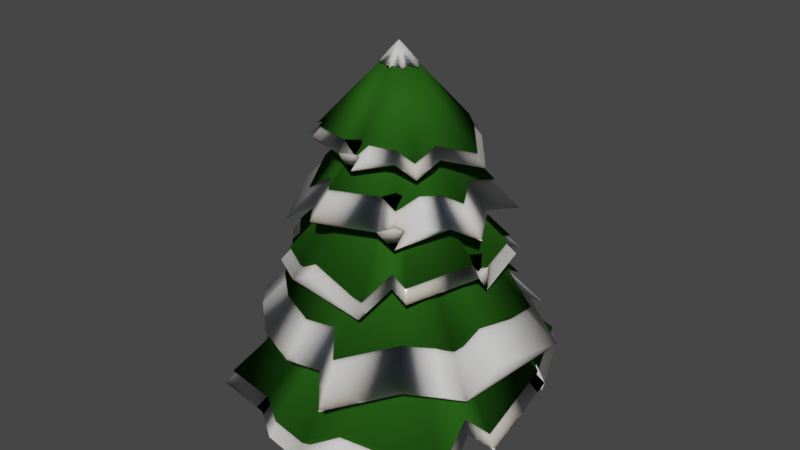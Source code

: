 # Source: gran1.blend  (saved by Blender 3.3.6; exported with 4.5.12 LTS)
import bpy
from mathutils import Matrix  # noqa: F401  (used for matrix-valued properties, if any)

bpy.ops.wm.read_factory_settings(use_empty=True)
scene = bpy.context.scene
scene.name = 'Scene'

# ---- collections
col_snow = bpy.data.collections.new('Snow'); scene.collection.children.link(col_snow)

# ---- materials (node trees are filled in below, after node groups)
mat_snow = bpy.data.materials.new('Snow')
mat_snow.displacement_method = 'DISPLACEMENT'
mat_snow.use_transparent_shadow = False
mat_gran_002 = bpy.data.materials.new('gran.002')
mat_gran_002.use_transparent_shadow = False
mat_gran_002.diffuse_color = (0.02063, 0.09851, 0.009421, 1.0)
mat_gran_002.roughness = 0.6383
mat_gran_002.specular_intensity = 0.0
mat_gran_003 = bpy.data.materials.new('gran.003')
mat_gran_003.use_transparent_shadow = False
mat_gran_003.diffuse_color = (0.02063, 0.09851, 0.009421, 1.0)
mat_gran_003.roughness = 0.6383
mat_gran_003.specular_intensity = 0.0
mat_gran_004 = bpy.data.materials.new('gran.004')
mat_gran_004.use_transparent_shadow = False
mat_gran_004.diffuse_color = (0.02063, 0.09851, 0.009421, 1.0)
mat_gran_004.roughness = 0.6383
mat_gran_004.specular_intensity = 0.0
mat_gran_005 = bpy.data.materials.new('gran.005')
mat_gran_005.use_transparent_shadow = False
mat_gran_005.diffuse_color = (0.02063, 0.09851, 0.009421, 1.0)
mat_gran_005.roughness = 0.6383
mat_gran_005.specular_intensity = 0.0
mat_gran_006 = bpy.data.materials.new('gran.006')
mat_gran_006.use_transparent_shadow = False
mat_gran_006.diffuse_color = (0.02063, 0.09851, 0.009421, 1.0)
mat_gran_006.roughness = 0.6383
mat_gran_006.specular_intensity = 0.0

# ---- material node trees
mat_snow.use_nodes = True; mat_snow.node_tree.nodes.clear()
_N = mat_snow.node_tree.nodes; _L = mat_snow.node_tree.links
n0 = _N.new('ShaderNodeOutputMaterial'); n0.name = 'Material Output'; n0.location = (100, 0)
n1 = _N.new('ShaderNodeBsdfPrincipled'); n1.name = 'Principled BSDF'; n1.location = (-200, 600)
n1.subsurface_method = 'RANDOM_WALK_SKIN'
n1.inputs[0].default_value = (0.904, 0.904, 0.904, 1.0)
n1.inputs[2].default_value = 0.1
n1.inputs[3].default_value = 1.45
n1.inputs[8].default_value = 1.0
n1.inputs[10].default_value = 1.0
n1.inputs[13].default_value = 0.224
n1.inputs[20].default_value = 0.1
n1.inputs[21].default_value = 1.2
n1.inputs[27].default_value = (0.0, 0.0, 0.0, 1.0)
n1.inputs[28].default_value = 1.0
n2 = _N.new('ShaderNodeVectorMath'); n2.name = 'Vector Math'; n2.location = (-400, 400)
n2.operation = 'MULTIPLY'
n2.inputs[1].default_value = (0.5, 0.5, 0.5)
n3 = _N.new('ShaderNodeCombineXYZ'); n3.name = 'Combine XYZ'; n3.location = (-600, 400)
n3.inputs[0].default_value = 0.36
n3.inputs[1].default_value = 0.46
n3.inputs[2].default_value = 0.6
n4 = _N.new('ShaderNodeDisplacement'); n4.name = 'Displacement'; n4.location = (-200, -100)
n4.inputs[1].default_value = 0.1
n4.inputs[2].default_value = 0.3
n5 = _N.new('ShaderNodeMath'); n5.name = 'Math'; n5.location = (-400, -100)
n5.operation = 'MULTIPLY'
n5.inputs[1].default_value = 0.1
n6 = _N.new('ShaderNodeMath'); n6.name = 'Math.001'; n6.location = (-600, -100)
n7 = _N.new('ShaderNodeMath'); n7.name = 'Math.002'; n7.location = (-800, -100)
n8 = _N.new('ShaderNodeMath'); n8.name = 'Math.003'; n8.location = (-1000, -100)
n8.operation = 'MULTIPLY'
n8.inputs[1].default_value = 0.6
n9 = _N.new('ShaderNodeMath'); n9.name = 'Math.004'; n9.location = (-1000, -300)
n9.operation = 'MULTIPLY'
n9.inputs[1].default_value = 0.4
n10 = _N.new('ShaderNodeMapRange'); n10.name = 'Map Range'; n10.location = (-400, 200)
n10.inputs[1].default_value = 0.525
n10.inputs[2].default_value = 0.58
n11 = _N.new('ShaderNodeMapRange'); n11.name = 'Map Range.001'; n11.location = (-1200, -300)
n11.inputs[1].default_value = 0.069
n11.inputs[2].default_value = 0.757
n12 = _N.new('ShaderNodeMapRange'); n12.name = 'Map Range.002'; n12.location = (-800, -300)
n12.inputs[1].default_value = 0.069
n12.inputs[2].default_value = 0.757
n13 = _N.new('ShaderNodeTexVoronoi'); n13.name = 'Voronoi Texture'; n13.location = (-1500, 200)
n13.feature = 'N_SPHERE_RADIUS'
n13.inputs[2].default_value = 30.0
n14 = _N.new('ShaderNodeTexNoise'); n14.name = 'Noise Texture'; n14.location = (-1500, 0)
n14.inputs[2].default_value = 12.0
n15 = _N.new('ShaderNodeTexNoise'); n15.name = 'Noise Texture.001'; n15.location = (-1500, -250)
n15.inputs[2].default_value = 2.0
n15.inputs[3].default_value = 4.0
n16 = _N.new('ShaderNodeTexNoise'); n16.name = 'Noise Texture.002'; n16.location = (-1500, -500)
n16.inputs[2].default_value = 1.0
n16.inputs[3].default_value = 4.0
n17 = _N.new('ShaderNodeMapping'); n17.name = 'Mapping'; n17.location = (-1700, 0)
n17.inputs[3].default_value = (12.0, 12.0, 12.0)
n18 = _N.new('ShaderNodeTexCoord'); n18.name = 'Texture Coordinate'; n18.location = (-1900, 0)
_L.new(n1.outputs[0], n0.inputs[0])
_L.new(n2.outputs[0], n1.inputs[9])
_L.new(n3.outputs[0], n2.inputs[0])
_L.new(n4.outputs[0], n0.inputs[2])
_L.new(n5.outputs[0], n4.inputs[0])
_L.new(n6.outputs[0], n5.inputs[0])
_L.new(n7.outputs[0], n6.inputs[0])
_L.new(n8.outputs[0], n7.inputs[0])
_L.new(n9.outputs[0], n7.inputs[1])
_L.new(n10.outputs[0], n1.inputs[19])
_L.new(n11.outputs[0], n9.inputs[0])
_L.new(n12.outputs[0], n6.inputs[1])
_L.new(n13.outputs[4], n10.inputs[0])
_L.new(n14.outputs[0], n8.inputs[0])
_L.new(n15.outputs[0], n11.inputs[0])
_L.new(n16.outputs[0], n12.inputs[0])
_L.new(n17.outputs[0], n13.inputs[0])
_L.new(n17.outputs[0], n14.inputs[0])
_L.new(n17.outputs[0], n15.inputs[0])
_L.new(n17.outputs[0], n16.inputs[0])
_L.new(n18.outputs[3], n17.inputs[0])
n0.is_active_output = True

# ---- world
world_world = bpy.data.worlds.new('World'); scene.world = world_world
world_world.use_nodes = True; world_world.node_tree.nodes.clear()
_N = world_world.node_tree.nodes; _L = world_world.node_tree.links
n0 = _N.new('ShaderNodeOutputWorld'); n0.name = 'World Output'; n0.location = (300, 300)
n1 = _N.new('ShaderNodeBackground'); n1.name = 'Background'; n1.location = (10, 300)
n1.inputs[0].default_value = (0.05088, 0.05088, 0.05088, 1.0)
_L.new(n1.outputs[0], n0.inputs[0])
n0.is_active_output = True
world_world.color = (0.05088, 0.05088, 0.05088)
world_world.use_sun_shadow = False
world_world.sun_shadow_jitter_overblur = 0.0

# ---- meshes
me_cone_001 = bpy.data.meshes.new('Cone.001')
me_cone_001.from_pydata([(0.0, 1.0, -1.0), (0.2324, 1.153, -1.128), (0.3827, 0.9239, -1.0), (0.6845, 1.062, -1.193), (0.7634, 0.8666, -0.8852), (0.8341, 0.5521, -1.165), (0.9345, 0.4144, -0.9514), (1.027, 0.3154, -1.067), (1.128, -0.2015, -1.117), (1.049, -0.3298, -1.043), (0.8971, -0.3911, -0.9394), (0.9839, -0.7373, -1.181), (0.7289, -0.8161, -1.109), (0.5556, -0.8315, -1.0), (0.4773, -1.12, -1.229), (0.1951, -0.9808, -1.0), (0.02895, -1.056, -1.171), (-0.161, -1.112, -1.049), (-0.4004, -0.9438, -1.062), (-0.79, -0.8722, -1.138), (-0.9416, -0.7478, -1.138), (-0.8315, -0.5556, -1.0), (-1.313, -0.4762, -1.308), (-0.9808, -0.1951, -1.0), (-1.132, 0.04731, -1.107), (-0.9808, 0.1951, -1.0), (-1.056, 0.43, -1.107), (-0.8315, 0.5556, -1.0), (-0.7795, 0.7995, -1.108), (-0.7214, 0.9877, -1.176), (-0.4551, 1.016, -1.108), (-0.1951, 0.9808, -1.0), (0.0, 0.0, 0.1174)], [], [(0, 32, 1), (1, 32, 2), (2, 32, 3), (3, 32, 4), (4, 32, 5), (5, 32, 6), (6, 32, 7), (7, 32, 8), (8, 32, 9), (9, 32, 10), (10, 32, 11), (11, 32, 12), (12, 32, 13), (13, 32, 14), (14, 32, 15), (15, 32, 16), (16, 32, 17), (17, 32, 18), (18, 32, 19), (19, 32, 20), (20, 32, 21), (21, 32, 22), (22, 32, 23), (23, 32, 24), (24, 32, 25), (25, 32, 26), (26, 32, 27), (27, 32, 28), (28, 32, 29), (29, 32, 30), (0, 1, 2, 3, 4, 5, 6, 7, 8, 9, 10, 11, 12, 13, 14, 15, 16, 17, 18, 19, 20, 21, 22, 23, 24, 25, 26, 27, 28, 29, 30, 31), (30, 32, 31), (31, 32, 0)])
me_cone_001.polygons.foreach_set('use_smooth', [True] * 33)
_uv = me_cone_001.uv_layers.new(name='UVMap')
_uv.uv.foreach_set('vector', [0.25, 0.49, 0.25, 0.25, 0.2968, 0.4854, 0.2968, 0.4854, 0.25, 0.25, 0.3418, 0.4717, 0.3418, 0.4717, 0.25, 0.25, 0.3833, 0.4496, 0.3833, 0.4496, 0.25, 0.25, 0.4197, 0.4197, 0.4197, 0.4197, 0.25, 0.25, 0.4496, 0.3833, 0.4496, 0.3833, 0.25, 0.25, 0.4717, 0.3418, 0.4717, 0.3418, 0.25, 0.25, 0.4854, 0.2968, 0.4854, 0.2968, 0.25, 0.25, 0.49, 0.25, 0.49, 0.25, 0.25, 0.25, 0.4854, 0.2032, 0.4854, 0.2032, 0.25, 0.25, 0.4717, 0.1582, 0.4717, 0.1582, 0.25, 0.25, 0.4496, 0.1167, 0.4496, 0.1167, 0.25, 0.25, 0.4197, 0.08029, 0.4197, 0.08029, 0.25, 0.25, 0.3833, 0.05045, 0.3833, 0.05045, 0.25, 0.25, 0.3418, 0.02827, 0.3418, 0.02827, 0.25, 0.25, 0.2968, 0.01461, 0.2968, 0.01461, 0.25, 0.25, 0.25, 0.01, 0.25, 0.01, 0.25, 0.25, 0.2032, 0.01461, 0.2032, 0.01461, 0.25, 0.25, 0.1582, 0.02827, 0.1582, 0.02827, 0.25, 0.25, 0.1167, 0.05045, 0.1167, 0.05045, 0.25, 0.25, 0.08029, 0.08029, 0.08029, 0.08029, 0.25, 0.25, 0.05045, 0.1167, 0.05045, 0.1167, 0.25, 0.25, 0.02827, 0.1582, 0.02827, 0.1582, 0.25, 0.25, 0.01461, 0.2032, 0.01461, 0.2032, 0.25, 0.25, 0.01, 0.25, 0.01, 0.25, 0.25, 0.25, 0.01461, 0.2968, 0.01461, 0.2968, 0.25, 0.25, 0.02827, 0.3418, 0.02827, 0.3418, 0.25, 0.25, 0.05045, 0.3833, 0.05045, 0.3833, 0.25, 0.25, 0.08029, 0.4197, 0.08029, 0.4197, 0.25, 0.25, 0.1167, 0.4496, 0.1167, 0.4496, 0.25, 0.25, 0.1582, 0.4717, 0.75, 0.49, 0.7968, 0.4854, 0.8418, 0.4717, 0.8833, 0.4496, 0.9197, 0.4197, 0.9496, 0.3833, 0.9717, 0.3418, 0.9854, 0.2968, 0.99, 0.25, 0.9854, 0.2032, 0.9717, 0.1582, 0.9496, 0.1167, 0.9197, 0.08029, 0.8833, 0.05045, 0.8418, 0.02827, 0.7968, 0.01461, 0.75, 0.01, 0.7032, 0.01461, 0.6582, 0.02827, 0.6167, 0.05045, 0.5803, 0.08029, 0.5504, 0.1167, 0.5283, 0.1582, 0.5146, 0.2032, 0.51, 0.25, 0.5146, 0.2968, 0.5283, 0.3418, 0.5504, 0.3833, 0.5803, 0.4197, 0.6167, 0.4496, 0.6582, 0.4717, 0.7032, 0.4854, 0.1582, 0.4717, 0.25, 0.25, 0.2032, 0.4854, 0.2032, 0.4854, 0.25, 0.25, 0.25, 0.49])
me_cone_001.materials.append(mat_snow)
me_cone_001.update()
me_cone_002 = bpy.data.meshes.new('Cone.002')
me_cone_002.from_pydata([(0.0, 1.0, -1.0), (0.2324, 1.153, -1.128), (0.3827, 0.9239, -1.0), (0.6845, 1.062, -1.193), (0.7634, 0.8666, -0.8852), (0.8341, 0.5521, -1.165), (0.9345, 0.4144, -0.9514), (1.027, 0.3154, -1.067), (1.128, -0.2015, -1.117), (1.049, -0.3298, -1.043), (0.8971, -0.3911, -0.9394), (0.9839, -0.7373, -1.181), (0.7289, -0.8161, -1.109), (0.5556, -0.8315, -1.0), (0.4773, -1.12, -1.229), (0.1951, -0.9808, -1.0), (0.02895, -1.056, -1.171), (-0.161, -1.112, -1.049), (-0.4004, -0.9438, -1.062), (-0.79, -0.8722, -1.138), (-0.9416, -0.7478, -1.138), (-0.8315, -0.5556, -1.0), (-1.313, -0.4762, -1.308), (-0.9808, -0.1951, -1.0), (-1.132, 0.04731, -1.107), (-0.9808, 0.1951, -1.0), (-1.056, 0.43, -1.107), (-0.8315, 0.5556, -1.0), (-0.7795, 0.7995, -1.108), (-0.7214, 0.9877, -1.176), (-0.4551, 1.016, -1.108), (-0.1951, 0.9808, -1.0), (0.0, 0.0, 0.1174)], [], [(0, 32, 1), (1, 32, 2), (2, 32, 3), (3, 32, 4), (4, 32, 5), (5, 32, 6), (6, 32, 7), (7, 32, 8), (8, 32, 9), (9, 32, 10), (10, 32, 11), (11, 32, 12), (12, 32, 13), (13, 32, 14), (14, 32, 15), (15, 32, 16), (16, 32, 17), (17, 32, 18), (18, 32, 19), (19, 32, 20), (20, 32, 21), (21, 32, 22), (22, 32, 23), (23, 32, 24), (24, 32, 25), (25, 32, 26), (26, 32, 27), (27, 32, 28), (28, 32, 29), (29, 32, 30), (0, 1, 2, 3, 4, 5, 6, 7, 8, 9, 10, 11, 12, 13, 14, 15, 16, 17, 18, 19, 20, 21, 22, 23, 24, 25, 26, 27, 28, 29, 30, 31), (30, 32, 31), (31, 32, 0)])
me_cone_002.polygons.foreach_set('use_smooth', [True] * 33)
_uv = me_cone_002.uv_layers.new(name='UVMap')
_uv.uv.foreach_set('vector', [0.25, 0.49, 0.25, 0.25, 0.2968, 0.4854, 0.2968, 0.4854, 0.25, 0.25, 0.3418, 0.4717, 0.3418, 0.4717, 0.25, 0.25, 0.3833, 0.4496, 0.3833, 0.4496, 0.25, 0.25, 0.4197, 0.4197, 0.4197, 0.4197, 0.25, 0.25, 0.4496, 0.3833, 0.4496, 0.3833, 0.25, 0.25, 0.4717, 0.3418, 0.4717, 0.3418, 0.25, 0.25, 0.4854, 0.2968, 0.4854, 0.2968, 0.25, 0.25, 0.49, 0.25, 0.49, 0.25, 0.25, 0.25, 0.4854, 0.2032, 0.4854, 0.2032, 0.25, 0.25, 0.4717, 0.1582, 0.4717, 0.1582, 0.25, 0.25, 0.4496, 0.1167, 0.4496, 0.1167, 0.25, 0.25, 0.4197, 0.08029, 0.4197, 0.08029, 0.25, 0.25, 0.3833, 0.05045, 0.3833, 0.05045, 0.25, 0.25, 0.3418, 0.02827, 0.3418, 0.02827, 0.25, 0.25, 0.2968, 0.01461, 0.2968, 0.01461, 0.25, 0.25, 0.25, 0.01, 0.25, 0.01, 0.25, 0.25, 0.2032, 0.01461, 0.2032, 0.01461, 0.25, 0.25, 0.1582, 0.02827, 0.1582, 0.02827, 0.25, 0.25, 0.1167, 0.05045, 0.1167, 0.05045, 0.25, 0.25, 0.08029, 0.08029, 0.08029, 0.08029, 0.25, 0.25, 0.05045, 0.1167, 0.05045, 0.1167, 0.25, 0.25, 0.02827, 0.1582, 0.02827, 0.1582, 0.25, 0.25, 0.01461, 0.2032, 0.01461, 0.2032, 0.25, 0.25, 0.01, 0.25, 0.01, 0.25, 0.25, 0.25, 0.01461, 0.2968, 0.01461, 0.2968, 0.25, 0.25, 0.02827, 0.3418, 0.02827, 0.3418, 0.25, 0.25, 0.05045, 0.3833, 0.05045, 0.3833, 0.25, 0.25, 0.08029, 0.4197, 0.08029, 0.4197, 0.25, 0.25, 0.1167, 0.4496, 0.1167, 0.4496, 0.25, 0.25, 0.1582, 0.4717, 0.75, 0.49, 0.7968, 0.4854, 0.8418, 0.4717, 0.8833, 0.4496, 0.9197, 0.4197, 0.9496, 0.3833, 0.9717, 0.3418, 0.9854, 0.2968, 0.99, 0.25, 0.9854, 0.2032, 0.9717, 0.1582, 0.9496, 0.1167, 0.9197, 0.08029, 0.8833, 0.05045, 0.8418, 0.02827, 0.7968, 0.01461, 0.75, 0.01, 0.7032, 0.01461, 0.6582, 0.02827, 0.6167, 0.05045, 0.5803, 0.08029, 0.5504, 0.1167, 0.5283, 0.1582, 0.5146, 0.2032, 0.51, 0.25, 0.5146, 0.2968, 0.5283, 0.3418, 0.5504, 0.3833, 0.5803, 0.4197, 0.6167, 0.4496, 0.6582, 0.4717, 0.7032, 0.4854, 0.1582, 0.4717, 0.25, 0.25, 0.2032, 0.4854, 0.2032, 0.4854, 0.25, 0.25, 0.25, 0.49])
me_cone_002.materials.append(mat_snow)
me_cone_002.update()
me_cone_003 = bpy.data.meshes.new('Cone.003')
me_cone_003.from_pydata([(0.0, 1.0, -1.0), (0.2324, 1.153, -1.128), (0.3827, 0.9239, -1.0), (0.6845, 1.062, -1.193), (0.7634, 0.8666, -0.8852), (0.8341, 0.5521, -1.165), (0.9345, 0.4144, -0.9514), (1.027, 0.3154, -1.067), (1.128, -0.2015, -1.117), (1.049, -0.3298, -1.043), (0.8971, -0.3911, -0.9394), (0.9839, -0.7373, -1.181), (0.7289, -0.8161, -1.109), (0.5556, -0.8315, -1.0), (0.4773, -1.12, -1.229), (0.1951, -0.9808, -1.0), (0.02895, -1.056, -1.171), (-0.161, -1.112, -1.049), (-0.4004, -0.9438, -1.062), (-0.79, -0.8722, -1.138), (-0.9416, -0.7478, -1.138), (-0.8315, -0.5556, -1.0), (-1.313, -0.4762, -1.308), (-0.9808, -0.1951, -1.0), (-1.132, 0.04731, -1.107), (-0.9808, 0.1951, -1.0), (-1.056, 0.43, -1.107), (-0.8315, 0.5556, -1.0), (-0.7795, 0.7995, -1.108), (-0.7214, 0.9877, -1.176), (-0.4551, 1.016, -1.108), (-0.1951, 0.9808, -1.0), (0.0, 0.0, 0.1174)], [], [(0, 32, 1), (1, 32, 2), (2, 32, 3), (3, 32, 4), (4, 32, 5), (5, 32, 6), (6, 32, 7), (7, 32, 8), (8, 32, 9), (9, 32, 10), (10, 32, 11), (11, 32, 12), (12, 32, 13), (13, 32, 14), (14, 32, 15), (15, 32, 16), (16, 32, 17), (17, 32, 18), (18, 32, 19), (19, 32, 20), (20, 32, 21), (21, 32, 22), (22, 32, 23), (23, 32, 24), (24, 32, 25), (25, 32, 26), (26, 32, 27), (27, 32, 28), (28, 32, 29), (29, 32, 30), (0, 1, 2, 3, 4, 5, 6, 7, 8, 9, 10, 11, 12, 13, 14, 15, 16, 17, 18, 19, 20, 21, 22, 23, 24, 25, 26, 27, 28, 29, 30, 31), (30, 32, 31), (31, 32, 0)])
me_cone_003.polygons.foreach_set('use_smooth', [True] * 33)
_uv = me_cone_003.uv_layers.new(name='UVMap')
_uv.uv.foreach_set('vector', [0.25, 0.49, 0.25, 0.25, 0.2968, 0.4854, 0.2968, 0.4854, 0.25, 0.25, 0.3418, 0.4717, 0.3418, 0.4717, 0.25, 0.25, 0.3833, 0.4496, 0.3833, 0.4496, 0.25, 0.25, 0.4197, 0.4197, 0.4197, 0.4197, 0.25, 0.25, 0.4496, 0.3833, 0.4496, 0.3833, 0.25, 0.25, 0.4717, 0.3418, 0.4717, 0.3418, 0.25, 0.25, 0.4854, 0.2968, 0.4854, 0.2968, 0.25, 0.25, 0.49, 0.25, 0.49, 0.25, 0.25, 0.25, 0.4854, 0.2032, 0.4854, 0.2032, 0.25, 0.25, 0.4717, 0.1582, 0.4717, 0.1582, 0.25, 0.25, 0.4496, 0.1167, 0.4496, 0.1167, 0.25, 0.25, 0.4197, 0.08029, 0.4197, 0.08029, 0.25, 0.25, 0.3833, 0.05045, 0.3833, 0.05045, 0.25, 0.25, 0.3418, 0.02827, 0.3418, 0.02827, 0.25, 0.25, 0.2968, 0.01461, 0.2968, 0.01461, 0.25, 0.25, 0.25, 0.01, 0.25, 0.01, 0.25, 0.25, 0.2032, 0.01461, 0.2032, 0.01461, 0.25, 0.25, 0.1582, 0.02827, 0.1582, 0.02827, 0.25, 0.25, 0.1167, 0.05045, 0.1167, 0.05045, 0.25, 0.25, 0.08029, 0.08029, 0.08029, 0.08029, 0.25, 0.25, 0.05045, 0.1167, 0.05045, 0.1167, 0.25, 0.25, 0.02827, 0.1582, 0.02827, 0.1582, 0.25, 0.25, 0.01461, 0.2032, 0.01461, 0.2032, 0.25, 0.25, 0.01, 0.25, 0.01, 0.25, 0.25, 0.25, 0.01461, 0.2968, 0.01461, 0.2968, 0.25, 0.25, 0.02827, 0.3418, 0.02827, 0.3418, 0.25, 0.25, 0.05045, 0.3833, 0.05045, 0.3833, 0.25, 0.25, 0.08029, 0.4197, 0.08029, 0.4197, 0.25, 0.25, 0.1167, 0.4496, 0.1167, 0.4496, 0.25, 0.25, 0.1582, 0.4717, 0.75, 0.49, 0.7968, 0.4854, 0.8418, 0.4717, 0.8833, 0.4496, 0.9197, 0.4197, 0.9496, 0.3833, 0.9717, 0.3418, 0.9854, 0.2968, 0.99, 0.25, 0.9854, 0.2032, 0.9717, 0.1582, 0.9496, 0.1167, 0.9197, 0.08029, 0.8833, 0.05045, 0.8418, 0.02827, 0.7968, 0.01461, 0.75, 0.01, 0.7032, 0.01461, 0.6582, 0.02827, 0.6167, 0.05045, 0.5803, 0.08029, 0.5504, 0.1167, 0.5283, 0.1582, 0.5146, 0.2032, 0.51, 0.25, 0.5146, 0.2968, 0.5283, 0.3418, 0.5504, 0.3833, 0.5803, 0.4197, 0.6167, 0.4496, 0.6582, 0.4717, 0.7032, 0.4854, 0.1582, 0.4717, 0.25, 0.25, 0.2032, 0.4854, 0.2032, 0.4854, 0.25, 0.25, 0.25, 0.49])
me_cone_003.materials.append(mat_snow)
me_cone_003.update()
me_cone_004 = bpy.data.meshes.new('Cone.004')
me_cone_004.from_pydata([(0.0, 1.0, -1.0), (0.2324, 1.153, -1.128), (0.3827, 0.9239, -1.0), (0.6845, 1.062, -1.193), (0.7634, 0.8666, -0.8852), (0.8341, 0.5521, -1.165), (0.9345, 0.4144, -0.9514), (1.027, 0.3154, -1.067), (1.128, -0.2015, -1.117), (1.049, -0.3298, -1.043), (0.8971, -0.3911, -0.9394), (0.9839, -0.7373, -1.181), (0.7289, -0.8161, -1.109), (0.5556, -0.8315, -1.0), (0.4773, -1.12, -1.229), (0.1951, -0.9808, -1.0), (0.02895, -1.056, -1.171), (-0.161, -1.112, -1.049), (-0.4004, -0.9438, -1.062), (-0.79, -0.8722, -1.138), (-0.9416, -0.7478, -1.138), (-0.8315, -0.5556, -1.0), (-1.313, -0.4762, -1.308), (-0.9808, -0.1951, -1.0), (-1.132, 0.04731, -1.107), (-0.9808, 0.1951, -1.0), (-1.056, 0.43, -1.107), (-0.8315, 0.5556, -1.0), (-0.7795, 0.7995, -1.108), (-0.7214, 0.9877, -1.176), (-0.4551, 1.016, -1.108), (-0.1951, 0.9808, -1.0), (0.0, 0.0, 0.1174)], [], [(0, 32, 1), (1, 32, 2), (2, 32, 3), (3, 32, 4), (4, 32, 5), (5, 32, 6), (6, 32, 7), (7, 32, 8), (8, 32, 9), (9, 32, 10), (10, 32, 11), (11, 32, 12), (12, 32, 13), (13, 32, 14), (14, 32, 15), (15, 32, 16), (16, 32, 17), (17, 32, 18), (18, 32, 19), (19, 32, 20), (20, 32, 21), (21, 32, 22), (22, 32, 23), (23, 32, 24), (24, 32, 25), (25, 32, 26), (26, 32, 27), (27, 32, 28), (28, 32, 29), (29, 32, 30), (0, 1, 2, 3, 4, 5, 6, 7, 8, 9, 10, 11, 12, 13, 14, 15, 16, 17, 18, 19, 20, 21, 22, 23, 24, 25, 26, 27, 28, 29, 30, 31), (30, 32, 31), (31, 32, 0)])
me_cone_004.polygons.foreach_set('use_smooth', [True] * 33)
_uv = me_cone_004.uv_layers.new(name='UVMap')
_uv.uv.foreach_set('vector', [0.25, 0.49, 0.25, 0.25, 0.2968, 0.4854, 0.2968, 0.4854, 0.25, 0.25, 0.3418, 0.4717, 0.3418, 0.4717, 0.25, 0.25, 0.3833, 0.4496, 0.3833, 0.4496, 0.25, 0.25, 0.4197, 0.4197, 0.4197, 0.4197, 0.25, 0.25, 0.4496, 0.3833, 0.4496, 0.3833, 0.25, 0.25, 0.4717, 0.3418, 0.4717, 0.3418, 0.25, 0.25, 0.4854, 0.2968, 0.4854, 0.2968, 0.25, 0.25, 0.49, 0.25, 0.49, 0.25, 0.25, 0.25, 0.4854, 0.2032, 0.4854, 0.2032, 0.25, 0.25, 0.4717, 0.1582, 0.4717, 0.1582, 0.25, 0.25, 0.4496, 0.1167, 0.4496, 0.1167, 0.25, 0.25, 0.4197, 0.08029, 0.4197, 0.08029, 0.25, 0.25, 0.3833, 0.05045, 0.3833, 0.05045, 0.25, 0.25, 0.3418, 0.02827, 0.3418, 0.02827, 0.25, 0.25, 0.2968, 0.01461, 0.2968, 0.01461, 0.25, 0.25, 0.25, 0.01, 0.25, 0.01, 0.25, 0.25, 0.2032, 0.01461, 0.2032, 0.01461, 0.25, 0.25, 0.1582, 0.02827, 0.1582, 0.02827, 0.25, 0.25, 0.1167, 0.05045, 0.1167, 0.05045, 0.25, 0.25, 0.08029, 0.08029, 0.08029, 0.08029, 0.25, 0.25, 0.05045, 0.1167, 0.05045, 0.1167, 0.25, 0.25, 0.02827, 0.1582, 0.02827, 0.1582, 0.25, 0.25, 0.01461, 0.2032, 0.01461, 0.2032, 0.25, 0.25, 0.01, 0.25, 0.01, 0.25, 0.25, 0.25, 0.01461, 0.2968, 0.01461, 0.2968, 0.25, 0.25, 0.02827, 0.3418, 0.02827, 0.3418, 0.25, 0.25, 0.05045, 0.3833, 0.05045, 0.3833, 0.25, 0.25, 0.08029, 0.4197, 0.08029, 0.4197, 0.25, 0.25, 0.1167, 0.4496, 0.1167, 0.4496, 0.25, 0.25, 0.1582, 0.4717, 0.75, 0.49, 0.7968, 0.4854, 0.8418, 0.4717, 0.8833, 0.4496, 0.9197, 0.4197, 0.9496, 0.3833, 0.9717, 0.3418, 0.9854, 0.2968, 0.99, 0.25, 0.9854, 0.2032, 0.9717, 0.1582, 0.9496, 0.1167, 0.9197, 0.08029, 0.8833, 0.05045, 0.8418, 0.02827, 0.7968, 0.01461, 0.75, 0.01, 0.7032, 0.01461, 0.6582, 0.02827, 0.6167, 0.05045, 0.5803, 0.08029, 0.5504, 0.1167, 0.5283, 0.1582, 0.5146, 0.2032, 0.51, 0.25, 0.5146, 0.2968, 0.5283, 0.3418, 0.5504, 0.3833, 0.5803, 0.4197, 0.6167, 0.4496, 0.6582, 0.4717, 0.7032, 0.4854, 0.1582, 0.4717, 0.25, 0.25, 0.2032, 0.4854, 0.2032, 0.4854, 0.25, 0.25, 0.25, 0.49])
me_cone_004.materials.append(mat_snow)
me_cone_004.update()
me_cone_005 = bpy.data.meshes.new('Cone.005')
me_cone_005.from_pydata([(0.0, 1.0, -1.0), (0.2324, 1.153, -1.128), (0.3827, 0.9239, -1.0), (0.6845, 1.062, -1.193), (0.7634, 0.8666, -0.8852), (0.8341, 0.5521, -1.165), (0.9345, 0.4144, -0.9514), (1.027, 0.3154, -1.067), (1.128, -0.2015, -1.117), (1.049, -0.3298, -1.043), (0.8971, -0.3911, -0.9394), (0.9839, -0.7373, -1.181), (0.7289, -0.8161, -1.109), (0.5556, -0.8315, -1.0), (0.4773, -1.12, -1.229), (0.1951, -0.9808, -1.0), (0.02895, -1.056, -1.171), (-0.161, -1.112, -1.049), (-0.4004, -0.9438, -1.062), (-0.79, -0.8722, -1.138), (-0.9416, -0.7478, -1.138), (-0.8315, -0.5556, -1.0), (-1.313, -0.4762, -1.308), (-0.9808, -0.1951, -1.0), (-1.132, 0.04731, -1.107), (-0.9808, 0.1951, -1.0), (-1.056, 0.43, -1.107), (-0.8315, 0.5556, -1.0), (-0.7795, 0.7995, -1.108), (-0.7214, 0.9877, -1.176), (-0.4551, 1.016, -1.108), (-0.1951, 0.9808, -1.0), (0.0, 0.0, 0.1174)], [], [(0, 32, 1), (1, 32, 2), (2, 32, 3), (3, 32, 4), (4, 32, 5), (5, 32, 6), (6, 32, 7), (7, 32, 8), (8, 32, 9), (9, 32, 10), (10, 32, 11), (11, 32, 12), (12, 32, 13), (13, 32, 14), (14, 32, 15), (15, 32, 16), (16, 32, 17), (17, 32, 18), (18, 32, 19), (19, 32, 20), (20, 32, 21), (21, 32, 22), (22, 32, 23), (23, 32, 24), (24, 32, 25), (25, 32, 26), (26, 32, 27), (27, 32, 28), (28, 32, 29), (29, 32, 30), (0, 1, 2, 3, 4, 5, 6, 7, 8, 9, 10, 11, 12, 13, 14, 15, 16, 17, 18, 19, 20, 21, 22, 23, 24, 25, 26, 27, 28, 29, 30, 31), (30, 32, 31), (31, 32, 0)])
me_cone_005.polygons.foreach_set('use_smooth', [True] * 33)
_uv = me_cone_005.uv_layers.new(name='UVMap')
_uv.uv.foreach_set('vector', [0.25, 0.49, 0.25, 0.25, 0.2968, 0.4854, 0.2968, 0.4854, 0.25, 0.25, 0.3418, 0.4717, 0.3418, 0.4717, 0.25, 0.25, 0.3833, 0.4496, 0.3833, 0.4496, 0.25, 0.25, 0.4197, 0.4197, 0.4197, 0.4197, 0.25, 0.25, 0.4496, 0.3833, 0.4496, 0.3833, 0.25, 0.25, 0.4717, 0.3418, 0.4717, 0.3418, 0.25, 0.25, 0.4854, 0.2968, 0.4854, 0.2968, 0.25, 0.25, 0.49, 0.25, 0.49, 0.25, 0.25, 0.25, 0.4854, 0.2032, 0.4854, 0.2032, 0.25, 0.25, 0.4717, 0.1582, 0.4717, 0.1582, 0.25, 0.25, 0.4496, 0.1167, 0.4496, 0.1167, 0.25, 0.25, 0.4197, 0.08029, 0.4197, 0.08029, 0.25, 0.25, 0.3833, 0.05045, 0.3833, 0.05045, 0.25, 0.25, 0.3418, 0.02827, 0.3418, 0.02827, 0.25, 0.25, 0.2968, 0.01461, 0.2968, 0.01461, 0.25, 0.25, 0.25, 0.01, 0.25, 0.01, 0.25, 0.25, 0.2032, 0.01461, 0.2032, 0.01461, 0.25, 0.25, 0.1582, 0.02827, 0.1582, 0.02827, 0.25, 0.25, 0.1167, 0.05045, 0.1167, 0.05045, 0.25, 0.25, 0.08029, 0.08029, 0.08029, 0.08029, 0.25, 0.25, 0.05045, 0.1167, 0.05045, 0.1167, 0.25, 0.25, 0.02827, 0.1582, 0.02827, 0.1582, 0.25, 0.25, 0.01461, 0.2032, 0.01461, 0.2032, 0.25, 0.25, 0.01, 0.25, 0.01, 0.25, 0.25, 0.25, 0.01461, 0.2968, 0.01461, 0.2968, 0.25, 0.25, 0.02827, 0.3418, 0.02827, 0.3418, 0.25, 0.25, 0.05045, 0.3833, 0.05045, 0.3833, 0.25, 0.25, 0.08029, 0.4197, 0.08029, 0.4197, 0.25, 0.25, 0.1167, 0.4496, 0.1167, 0.4496, 0.25, 0.25, 0.1582, 0.4717, 0.75, 0.49, 0.7968, 0.4854, 0.8418, 0.4717, 0.8833, 0.4496, 0.9197, 0.4197, 0.9496, 0.3833, 0.9717, 0.3418, 0.9854, 0.2968, 0.99, 0.25, 0.9854, 0.2032, 0.9717, 0.1582, 0.9496, 0.1167, 0.9197, 0.08029, 0.8833, 0.05045, 0.8418, 0.02827, 0.7968, 0.01461, 0.75, 0.01, 0.7032, 0.01461, 0.6582, 0.02827, 0.6167, 0.05045, 0.5803, 0.08029, 0.5504, 0.1167, 0.5283, 0.1582, 0.5146, 0.2032, 0.51, 0.25, 0.5146, 0.2968, 0.5283, 0.3418, 0.5504, 0.3833, 0.5803, 0.4197, 0.6167, 0.4496, 0.6582, 0.4717, 0.7032, 0.4854, 0.1582, 0.4717, 0.25, 0.25, 0.2032, 0.4854, 0.2032, 0.4854, 0.25, 0.25, 0.25, 0.49])
me_cone_005.materials.append(mat_snow)
me_cone_005.update()
me_cone_006 = bpy.data.meshes.new('Cone.006')
me_cone_006.from_pydata([(0.0, 1.0, -1.0), (0.2324, 1.153, -1.128), (0.3827, 0.9239, -1.0), (0.6845, 1.062, -1.193), (0.7634, 0.8666, -0.8852), (0.8341, 0.5521, -1.165), (0.9345, 0.4144, -0.9514), (1.027, 0.3154, -1.067), (1.128, -0.2015, -1.117), (1.049, -0.3298, -1.043), (0.8971, -0.3911, -0.9394), (0.9839, -0.7373, -1.181), (0.7289, -0.8161, -1.109), (0.5556, -0.8315, -1.0), (0.4773, -1.12, -1.229), (0.1951, -0.9808, -1.0), (0.02895, -1.056, -1.171), (-0.161, -1.112, -1.049), (-0.4004, -0.9438, -1.062), (-0.79, -0.8722, -1.138), (-0.9416, -0.7478, -1.138), (-0.8315, -0.5556, -1.0), (-1.313, -0.4762, -1.308), (-0.9808, -0.1951, -1.0), (-1.132, 0.04731, -1.107), (-0.9808, 0.1951, -1.0), (-1.056, 0.43, -1.107), (-0.8315, 0.5556, -1.0), (-0.7795, 0.7995, -1.108), (-0.7214, 0.9877, -1.176), (-0.4551, 1.016, -1.108), (-0.1951, 0.9808, -1.0), (0.0, 0.0, 0.1174)], [], [(0, 32, 1), (1, 32, 2), (2, 32, 3), (3, 32, 4), (4, 32, 5), (5, 32, 6), (6, 32, 7), (7, 32, 8), (8, 32, 9), (9, 32, 10), (10, 32, 11), (11, 32, 12), (12, 32, 13), (13, 32, 14), (14, 32, 15), (15, 32, 16), (16, 32, 17), (17, 32, 18), (18, 32, 19), (19, 32, 20), (20, 32, 21), (21, 32, 22), (22, 32, 23), (23, 32, 24), (24, 32, 25), (25, 32, 26), (26, 32, 27), (27, 32, 28), (28, 32, 29), (29, 32, 30), (0, 1, 2, 3, 4, 5, 6, 7, 8, 9, 10, 11, 12, 13, 14, 15, 16, 17, 18, 19, 20, 21, 22, 23, 24, 25, 26, 27, 28, 29, 30, 31), (30, 32, 31), (31, 32, 0)])
me_cone_006.polygons.foreach_set('use_smooth', [True] * 33)
_uv = me_cone_006.uv_layers.new(name='UVMap')
_uv.uv.foreach_set('vector', [0.25, 0.49, 0.25, 0.25, 0.2968, 0.4854, 0.2968, 0.4854, 0.25, 0.25, 0.3418, 0.4717, 0.3418, 0.4717, 0.25, 0.25, 0.3833, 0.4496, 0.3833, 0.4496, 0.25, 0.25, 0.4197, 0.4197, 0.4197, 0.4197, 0.25, 0.25, 0.4496, 0.3833, 0.4496, 0.3833, 0.25, 0.25, 0.4717, 0.3418, 0.4717, 0.3418, 0.25, 0.25, 0.4854, 0.2968, 0.4854, 0.2968, 0.25, 0.25, 0.49, 0.25, 0.49, 0.25, 0.25, 0.25, 0.4854, 0.2032, 0.4854, 0.2032, 0.25, 0.25, 0.4717, 0.1582, 0.4717, 0.1582, 0.25, 0.25, 0.4496, 0.1167, 0.4496, 0.1167, 0.25, 0.25, 0.4197, 0.08029, 0.4197, 0.08029, 0.25, 0.25, 0.3833, 0.05045, 0.3833, 0.05045, 0.25, 0.25, 0.3418, 0.02827, 0.3418, 0.02827, 0.25, 0.25, 0.2968, 0.01461, 0.2968, 0.01461, 0.25, 0.25, 0.25, 0.01, 0.25, 0.01, 0.25, 0.25, 0.2032, 0.01461, 0.2032, 0.01461, 0.25, 0.25, 0.1582, 0.02827, 0.1582, 0.02827, 0.25, 0.25, 0.1167, 0.05045, 0.1167, 0.05045, 0.25, 0.25, 0.08029, 0.08029, 0.08029, 0.08029, 0.25, 0.25, 0.05045, 0.1167, 0.05045, 0.1167, 0.25, 0.25, 0.02827, 0.1582, 0.02827, 0.1582, 0.25, 0.25, 0.01461, 0.2032, 0.01461, 0.2032, 0.25, 0.25, 0.01, 0.25, 0.01, 0.25, 0.25, 0.25, 0.01461, 0.2968, 0.01461, 0.2968, 0.25, 0.25, 0.02827, 0.3418, 0.02827, 0.3418, 0.25, 0.25, 0.05045, 0.3833, 0.05045, 0.3833, 0.25, 0.25, 0.08029, 0.4197, 0.08029, 0.4197, 0.25, 0.25, 0.1167, 0.4496, 0.1167, 0.4496, 0.25, 0.25, 0.1582, 0.4717, 0.75, 0.49, 0.7968, 0.4854, 0.8418, 0.4717, 0.8833, 0.4496, 0.9197, 0.4197, 0.9496, 0.3833, 0.9717, 0.3418, 0.9854, 0.2968, 0.99, 0.25, 0.9854, 0.2032, 0.9717, 0.1582, 0.9496, 0.1167, 0.9197, 0.08029, 0.8833, 0.05045, 0.8418, 0.02827, 0.7968, 0.01461, 0.75, 0.01, 0.7032, 0.01461, 0.6582, 0.02827, 0.6167, 0.05045, 0.5803, 0.08029, 0.5504, 0.1167, 0.5283, 0.1582, 0.5146, 0.2032, 0.51, 0.25, 0.5146, 0.2968, 0.5283, 0.3418, 0.5504, 0.3833, 0.5803, 0.4197, 0.6167, 0.4496, 0.6582, 0.4717, 0.7032, 0.4854, 0.1582, 0.4717, 0.25, 0.25, 0.2032, 0.4854, 0.2032, 0.4854, 0.25, 0.25, 0.25, 0.49])
me_cone_006.materials.append(mat_snow)
me_cone_006.update()
me_cone_007 = bpy.data.meshes.new('Cone.007')
me_cone_007.from_pydata([(0.0, 1.0, -1.0), (0.2324, 1.153, -1.128), (0.3827, 0.9239, -1.0), (0.6845, 1.062, -1.193), (0.7634, 0.8666, -0.8852), (0.8341, 0.5521, -1.165), (0.9345, 0.4144, -0.9514), (1.027, 0.3154, -1.067), (1.128, -0.2015, -1.117), (1.049, -0.3298, -1.043), (0.8971, -0.3911, -0.9394), (0.9839, -0.7373, -1.181), (0.7289, -0.8161, -1.109), (0.5556, -0.8315, -1.0), (0.4773, -1.12, -1.229), (0.1951, -0.9808, -1.0), (0.02895, -1.056, -1.171), (-0.161, -1.112, -1.049), (-0.4004, -0.9438, -1.062), (-0.79, -0.8722, -1.138), (-0.9416, -0.7478, -1.138), (-0.8315, -0.5556, -1.0), (-1.313, -0.4762, -1.308), (-0.9808, -0.1951, -1.0), (-1.132, 0.04731, -1.107), (-0.9808, 0.1951, -1.0), (-1.056, 0.43, -1.107), (-0.8315, 0.5556, -1.0), (-0.7795, 0.7995, -1.108), (-0.7214, 0.9877, -1.176), (-0.4551, 1.016, -1.108), (-0.1951, 0.9808, -1.0), (0.0, 0.0, 0.1174)], [], [(0, 32, 1), (1, 32, 2), (2, 32, 3), (3, 32, 4), (4, 32, 5), (5, 32, 6), (6, 32, 7), (7, 32, 8), (8, 32, 9), (9, 32, 10), (10, 32, 11), (11, 32, 12), (12, 32, 13), (13, 32, 14), (14, 32, 15), (15, 32, 16), (16, 32, 17), (17, 32, 18), (18, 32, 19), (19, 32, 20), (20, 32, 21), (21, 32, 22), (22, 32, 23), (23, 32, 24), (24, 32, 25), (25, 32, 26), (26, 32, 27), (27, 32, 28), (28, 32, 29), (29, 32, 30), (0, 1, 2, 3, 4, 5, 6, 7, 8, 9, 10, 11, 12, 13, 14, 15, 16, 17, 18, 19, 20, 21, 22, 23, 24, 25, 26, 27, 28, 29, 30, 31), (30, 32, 31), (31, 32, 0)])
me_cone_007.polygons.foreach_set('use_smooth', [True] * 33)
_uv = me_cone_007.uv_layers.new(name='UVMap')
_uv.uv.foreach_set('vector', [0.25, 0.49, 0.25, 0.25, 0.2968, 0.4854, 0.2968, 0.4854, 0.25, 0.25, 0.3418, 0.4717, 0.3418, 0.4717, 0.25, 0.25, 0.3833, 0.4496, 0.3833, 0.4496, 0.25, 0.25, 0.4197, 0.4197, 0.4197, 0.4197, 0.25, 0.25, 0.4496, 0.3833, 0.4496, 0.3833, 0.25, 0.25, 0.4717, 0.3418, 0.4717, 0.3418, 0.25, 0.25, 0.4854, 0.2968, 0.4854, 0.2968, 0.25, 0.25, 0.49, 0.25, 0.49, 0.25, 0.25, 0.25, 0.4854, 0.2032, 0.4854, 0.2032, 0.25, 0.25, 0.4717, 0.1582, 0.4717, 0.1582, 0.25, 0.25, 0.4496, 0.1167, 0.4496, 0.1167, 0.25, 0.25, 0.4197, 0.08029, 0.4197, 0.08029, 0.25, 0.25, 0.3833, 0.05045, 0.3833, 0.05045, 0.25, 0.25, 0.3418, 0.02827, 0.3418, 0.02827, 0.25, 0.25, 0.2968, 0.01461, 0.2968, 0.01461, 0.25, 0.25, 0.25, 0.01, 0.25, 0.01, 0.25, 0.25, 0.2032, 0.01461, 0.2032, 0.01461, 0.25, 0.25, 0.1582, 0.02827, 0.1582, 0.02827, 0.25, 0.25, 0.1167, 0.05045, 0.1167, 0.05045, 0.25, 0.25, 0.08029, 0.08029, 0.08029, 0.08029, 0.25, 0.25, 0.05045, 0.1167, 0.05045, 0.1167, 0.25, 0.25, 0.02827, 0.1582, 0.02827, 0.1582, 0.25, 0.25, 0.01461, 0.2032, 0.01461, 0.2032, 0.25, 0.25, 0.01, 0.25, 0.01, 0.25, 0.25, 0.25, 0.01461, 0.2968, 0.01461, 0.2968, 0.25, 0.25, 0.02827, 0.3418, 0.02827, 0.3418, 0.25, 0.25, 0.05045, 0.3833, 0.05045, 0.3833, 0.25, 0.25, 0.08029, 0.4197, 0.08029, 0.4197, 0.25, 0.25, 0.1167, 0.4496, 0.1167, 0.4496, 0.25, 0.25, 0.1582, 0.4717, 0.75, 0.49, 0.7968, 0.4854, 0.8418, 0.4717, 0.8833, 0.4496, 0.9197, 0.4197, 0.9496, 0.3833, 0.9717, 0.3418, 0.9854, 0.2968, 0.99, 0.25, 0.9854, 0.2032, 0.9717, 0.1582, 0.9496, 0.1167, 0.9197, 0.08029, 0.8833, 0.05045, 0.8418, 0.02827, 0.7968, 0.01461, 0.75, 0.01, 0.7032, 0.01461, 0.6582, 0.02827, 0.6167, 0.05045, 0.5803, 0.08029, 0.5504, 0.1167, 0.5283, 0.1582, 0.5146, 0.2032, 0.51, 0.25, 0.5146, 0.2968, 0.5283, 0.3418, 0.5504, 0.3833, 0.5803, 0.4197, 0.6167, 0.4496, 0.6582, 0.4717, 0.7032, 0.4854, 0.1582, 0.4717, 0.25, 0.25, 0.2032, 0.4854, 0.2032, 0.4854, 0.25, 0.25, 0.25, 0.49])
me_cone_007.materials.append(mat_gran_002)
me_cone_007.update()
me_cone_008 = bpy.data.meshes.new('Cone.008')
me_cone_008.from_pydata([(0.0, 1.0, -1.0), (0.2324, 1.153, -1.128), (0.3827, 0.9239, -1.0), (0.6845, 1.062, -1.193), (0.7634, 0.8666, -0.8852), (0.8341, 0.5521, -1.165), (0.9345, 0.4144, -0.9514), (1.027, 0.3154, -1.067), (1.128, -0.2015, -1.117), (1.049, -0.3298, -1.043), (0.8971, -0.3911, -0.9394), (0.9839, -0.7373, -1.181), (0.7289, -0.8161, -1.109), (0.5556, -0.8315, -1.0), (0.4773, -1.12, -1.229), (0.1951, -0.9808, -1.0), (0.02895, -1.056, -1.171), (-0.161, -1.112, -1.049), (-0.4004, -0.9438, -1.062), (-0.79, -0.8722, -1.138), (-0.9416, -0.7478, -1.138), (-0.8315, -0.5556, -1.0), (-1.313, -0.4762, -1.308), (-0.9808, -0.1951, -1.0), (-1.132, 0.04731, -1.107), (-0.9808, 0.1951, -1.0), (-1.056, 0.43, -1.107), (-0.8315, 0.5556, -1.0), (-0.7795, 0.7995, -1.108), (-0.7214, 0.9877, -1.176), (-0.4551, 1.016, -1.108), (-0.1951, 0.9808, -1.0), (0.0, 0.0, 0.1174)], [], [(0, 32, 1), (1, 32, 2), (2, 32, 3), (3, 32, 4), (4, 32, 5), (5, 32, 6), (6, 32, 7), (7, 32, 8), (8, 32, 9), (9, 32, 10), (10, 32, 11), (11, 32, 12), (12, 32, 13), (13, 32, 14), (14, 32, 15), (15, 32, 16), (16, 32, 17), (17, 32, 18), (18, 32, 19), (19, 32, 20), (20, 32, 21), (21, 32, 22), (22, 32, 23), (23, 32, 24), (24, 32, 25), (25, 32, 26), (26, 32, 27), (27, 32, 28), (28, 32, 29), (29, 32, 30), (0, 1, 2, 3, 4, 5, 6, 7, 8, 9, 10, 11, 12, 13, 14, 15, 16, 17, 18, 19, 20, 21, 22, 23, 24, 25, 26, 27, 28, 29, 30, 31), (30, 32, 31), (31, 32, 0)])
me_cone_008.polygons.foreach_set('use_smooth', [True] * 33)
_uv = me_cone_008.uv_layers.new(name='UVMap')
_uv.uv.foreach_set('vector', [0.25, 0.49, 0.25, 0.25, 0.2968, 0.4854, 0.2968, 0.4854, 0.25, 0.25, 0.3418, 0.4717, 0.3418, 0.4717, 0.25, 0.25, 0.3833, 0.4496, 0.3833, 0.4496, 0.25, 0.25, 0.4197, 0.4197, 0.4197, 0.4197, 0.25, 0.25, 0.4496, 0.3833, 0.4496, 0.3833, 0.25, 0.25, 0.4717, 0.3418, 0.4717, 0.3418, 0.25, 0.25, 0.4854, 0.2968, 0.4854, 0.2968, 0.25, 0.25, 0.49, 0.25, 0.49, 0.25, 0.25, 0.25, 0.4854, 0.2032, 0.4854, 0.2032, 0.25, 0.25, 0.4717, 0.1582, 0.4717, 0.1582, 0.25, 0.25, 0.4496, 0.1167, 0.4496, 0.1167, 0.25, 0.25, 0.4197, 0.08029, 0.4197, 0.08029, 0.25, 0.25, 0.3833, 0.05045, 0.3833, 0.05045, 0.25, 0.25, 0.3418, 0.02827, 0.3418, 0.02827, 0.25, 0.25, 0.2968, 0.01461, 0.2968, 0.01461, 0.25, 0.25, 0.25, 0.01, 0.25, 0.01, 0.25, 0.25, 0.2032, 0.01461, 0.2032, 0.01461, 0.25, 0.25, 0.1582, 0.02827, 0.1582, 0.02827, 0.25, 0.25, 0.1167, 0.05045, 0.1167, 0.05045, 0.25, 0.25, 0.08029, 0.08029, 0.08029, 0.08029, 0.25, 0.25, 0.05045, 0.1167, 0.05045, 0.1167, 0.25, 0.25, 0.02827, 0.1582, 0.02827, 0.1582, 0.25, 0.25, 0.01461, 0.2032, 0.01461, 0.2032, 0.25, 0.25, 0.01, 0.25, 0.01, 0.25, 0.25, 0.25, 0.01461, 0.2968, 0.01461, 0.2968, 0.25, 0.25, 0.02827, 0.3418, 0.02827, 0.3418, 0.25, 0.25, 0.05045, 0.3833, 0.05045, 0.3833, 0.25, 0.25, 0.08029, 0.4197, 0.08029, 0.4197, 0.25, 0.25, 0.1167, 0.4496, 0.1167, 0.4496, 0.25, 0.25, 0.1582, 0.4717, 0.75, 0.49, 0.7968, 0.4854, 0.8418, 0.4717, 0.8833, 0.4496, 0.9197, 0.4197, 0.9496, 0.3833, 0.9717, 0.3418, 0.9854, 0.2968, 0.99, 0.25, 0.9854, 0.2032, 0.9717, 0.1582, 0.9496, 0.1167, 0.9197, 0.08029, 0.8833, 0.05045, 0.8418, 0.02827, 0.7968, 0.01461, 0.75, 0.01, 0.7032, 0.01461, 0.6582, 0.02827, 0.6167, 0.05045, 0.5803, 0.08029, 0.5504, 0.1167, 0.5283, 0.1582, 0.5146, 0.2032, 0.51, 0.25, 0.5146, 0.2968, 0.5283, 0.3418, 0.5504, 0.3833, 0.5803, 0.4197, 0.6167, 0.4496, 0.6582, 0.4717, 0.7032, 0.4854, 0.1582, 0.4717, 0.25, 0.25, 0.2032, 0.4854, 0.2032, 0.4854, 0.25, 0.25, 0.25, 0.49])
me_cone_008.materials.append(mat_gran_003)
me_cone_008.update()
me_cone_009 = bpy.data.meshes.new('Cone.009')
me_cone_009.from_pydata([(0.0, 1.0, -1.0), (0.2324, 1.153, -1.128), (0.3827, 0.9239, -1.0), (0.6845, 1.062, -1.193), (0.7634, 0.8666, -0.8852), (0.8341, 0.5521, -1.165), (0.9345, 0.4144, -0.9514), (1.027, 0.3154, -1.067), (1.128, -0.2015, -1.117), (1.049, -0.3298, -1.043), (0.8971, -0.3911, -0.9394), (0.9839, -0.7373, -1.181), (0.7289, -0.8161, -1.109), (0.5556, -0.8315, -1.0), (0.4773, -1.12, -1.229), (0.1951, -0.9808, -1.0), (0.02895, -1.056, -1.171), (-0.161, -1.112, -1.049), (-0.4004, -0.9438, -1.062), (-0.79, -0.8722, -1.138), (-0.9416, -0.7478, -1.138), (-0.8315, -0.5556, -1.0), (-1.313, -0.4762, -1.308), (-0.9808, -0.1951, -1.0), (-1.132, 0.04731, -1.107), (-0.9808, 0.1951, -1.0), (-1.056, 0.43, -1.107), (-0.8315, 0.5556, -1.0), (-0.7795, 0.7995, -1.108), (-0.7214, 0.9877, -1.176), (-0.4551, 1.016, -1.108), (-0.1951, 0.9808, -1.0), (0.0, 0.0, 0.1174)], [], [(0, 32, 1), (1, 32, 2), (2, 32, 3), (3, 32, 4), (4, 32, 5), (5, 32, 6), (6, 32, 7), (7, 32, 8), (8, 32, 9), (9, 32, 10), (10, 32, 11), (11, 32, 12), (12, 32, 13), (13, 32, 14), (14, 32, 15), (15, 32, 16), (16, 32, 17), (17, 32, 18), (18, 32, 19), (19, 32, 20), (20, 32, 21), (21, 32, 22), (22, 32, 23), (23, 32, 24), (24, 32, 25), (25, 32, 26), (26, 32, 27), (27, 32, 28), (28, 32, 29), (29, 32, 30), (0, 1, 2, 3, 4, 5, 6, 7, 8, 9, 10, 11, 12, 13, 14, 15, 16, 17, 18, 19, 20, 21, 22, 23, 24, 25, 26, 27, 28, 29, 30, 31), (30, 32, 31), (31, 32, 0)])
me_cone_009.polygons.foreach_set('use_smooth', [True] * 33)
_uv = me_cone_009.uv_layers.new(name='UVMap')
_uv.uv.foreach_set('vector', [0.25, 0.49, 0.25, 0.25, 0.2968, 0.4854, 0.2968, 0.4854, 0.25, 0.25, 0.3418, 0.4717, 0.3418, 0.4717, 0.25, 0.25, 0.3833, 0.4496, 0.3833, 0.4496, 0.25, 0.25, 0.4197, 0.4197, 0.4197, 0.4197, 0.25, 0.25, 0.4496, 0.3833, 0.4496, 0.3833, 0.25, 0.25, 0.4717, 0.3418, 0.4717, 0.3418, 0.25, 0.25, 0.4854, 0.2968, 0.4854, 0.2968, 0.25, 0.25, 0.49, 0.25, 0.49, 0.25, 0.25, 0.25, 0.4854, 0.2032, 0.4854, 0.2032, 0.25, 0.25, 0.4717, 0.1582, 0.4717, 0.1582, 0.25, 0.25, 0.4496, 0.1167, 0.4496, 0.1167, 0.25, 0.25, 0.4197, 0.08029, 0.4197, 0.08029, 0.25, 0.25, 0.3833, 0.05045, 0.3833, 0.05045, 0.25, 0.25, 0.3418, 0.02827, 0.3418, 0.02827, 0.25, 0.25, 0.2968, 0.01461, 0.2968, 0.01461, 0.25, 0.25, 0.25, 0.01, 0.25, 0.01, 0.25, 0.25, 0.2032, 0.01461, 0.2032, 0.01461, 0.25, 0.25, 0.1582, 0.02827, 0.1582, 0.02827, 0.25, 0.25, 0.1167, 0.05045, 0.1167, 0.05045, 0.25, 0.25, 0.08029, 0.08029, 0.08029, 0.08029, 0.25, 0.25, 0.05045, 0.1167, 0.05045, 0.1167, 0.25, 0.25, 0.02827, 0.1582, 0.02827, 0.1582, 0.25, 0.25, 0.01461, 0.2032, 0.01461, 0.2032, 0.25, 0.25, 0.01, 0.25, 0.01, 0.25, 0.25, 0.25, 0.01461, 0.2968, 0.01461, 0.2968, 0.25, 0.25, 0.02827, 0.3418, 0.02827, 0.3418, 0.25, 0.25, 0.05045, 0.3833, 0.05045, 0.3833, 0.25, 0.25, 0.08029, 0.4197, 0.08029, 0.4197, 0.25, 0.25, 0.1167, 0.4496, 0.1167, 0.4496, 0.25, 0.25, 0.1582, 0.4717, 0.75, 0.49, 0.7968, 0.4854, 0.8418, 0.4717, 0.8833, 0.4496, 0.9197, 0.4197, 0.9496, 0.3833, 0.9717, 0.3418, 0.9854, 0.2968, 0.99, 0.25, 0.9854, 0.2032, 0.9717, 0.1582, 0.9496, 0.1167, 0.9197, 0.08029, 0.8833, 0.05045, 0.8418, 0.02827, 0.7968, 0.01461, 0.75, 0.01, 0.7032, 0.01461, 0.6582, 0.02827, 0.6167, 0.05045, 0.5803, 0.08029, 0.5504, 0.1167, 0.5283, 0.1582, 0.5146, 0.2032, 0.51, 0.25, 0.5146, 0.2968, 0.5283, 0.3418, 0.5504, 0.3833, 0.5803, 0.4197, 0.6167, 0.4496, 0.6582, 0.4717, 0.7032, 0.4854, 0.1582, 0.4717, 0.25, 0.25, 0.2032, 0.4854, 0.2032, 0.4854, 0.25, 0.25, 0.25, 0.49])
me_cone_009.materials.append(mat_gran_004)
me_cone_009.update()
me_cone_010 = bpy.data.meshes.new('Cone.010')
me_cone_010.from_pydata([(0.0, 1.0, -1.0), (0.2324, 1.153, -1.128), (0.3827, 0.9239, -1.0), (0.6845, 1.062, -1.193), (0.7634, 0.8666, -0.8852), (0.8341, 0.5521, -1.165), (0.9345, 0.4144, -0.9514), (1.027, 0.3154, -1.067), (1.128, -0.2015, -1.117), (1.049, -0.3298, -1.043), (0.8971, -0.3911, -0.9394), (0.9839, -0.7373, -1.181), (0.7289, -0.8161, -1.109), (0.5556, -0.8315, -1.0), (0.4773, -1.12, -1.229), (0.1951, -0.9808, -1.0), (0.02895, -1.056, -1.171), (-0.161, -1.112, -1.049), (-0.4004, -0.9438, -1.062), (-0.79, -0.8722, -1.138), (-0.9416, -0.7478, -1.138), (-0.8315, -0.5556, -1.0), (-1.313, -0.4762, -1.308), (-0.9808, -0.1951, -1.0), (-1.132, 0.04731, -1.107), (-0.9808, 0.1951, -1.0), (-1.056, 0.43, -1.107), (-0.8315, 0.5556, -1.0), (-0.7795, 0.7995, -1.108), (-0.7214, 0.9877, -1.176), (-0.4551, 1.016, -1.108), (-0.1951, 0.9808, -1.0), (0.0, 0.0, 0.1174)], [], [(0, 32, 1), (1, 32, 2), (2, 32, 3), (3, 32, 4), (4, 32, 5), (5, 32, 6), (6, 32, 7), (7, 32, 8), (8, 32, 9), (9, 32, 10), (10, 32, 11), (11, 32, 12), (12, 32, 13), (13, 32, 14), (14, 32, 15), (15, 32, 16), (16, 32, 17), (17, 32, 18), (18, 32, 19), (19, 32, 20), (20, 32, 21), (21, 32, 22), (22, 32, 23), (23, 32, 24), (24, 32, 25), (25, 32, 26), (26, 32, 27), (27, 32, 28), (28, 32, 29), (29, 32, 30), (0, 1, 2, 3, 4, 5, 6, 7, 8, 9, 10, 11, 12, 13, 14, 15, 16, 17, 18, 19, 20, 21, 22, 23, 24, 25, 26, 27, 28, 29, 30, 31), (30, 32, 31), (31, 32, 0)])
me_cone_010.polygons.foreach_set('use_smooth', [True] * 33)
_uv = me_cone_010.uv_layers.new(name='UVMap')
_uv.uv.foreach_set('vector', [0.25, 0.49, 0.25, 0.25, 0.2968, 0.4854, 0.2968, 0.4854, 0.25, 0.25, 0.3418, 0.4717, 0.3418, 0.4717, 0.25, 0.25, 0.3833, 0.4496, 0.3833, 0.4496, 0.25, 0.25, 0.4197, 0.4197, 0.4197, 0.4197, 0.25, 0.25, 0.4496, 0.3833, 0.4496, 0.3833, 0.25, 0.25, 0.4717, 0.3418, 0.4717, 0.3418, 0.25, 0.25, 0.4854, 0.2968, 0.4854, 0.2968, 0.25, 0.25, 0.49, 0.25, 0.49, 0.25, 0.25, 0.25, 0.4854, 0.2032, 0.4854, 0.2032, 0.25, 0.25, 0.4717, 0.1582, 0.4717, 0.1582, 0.25, 0.25, 0.4496, 0.1167, 0.4496, 0.1167, 0.25, 0.25, 0.4197, 0.08029, 0.4197, 0.08029, 0.25, 0.25, 0.3833, 0.05045, 0.3833, 0.05045, 0.25, 0.25, 0.3418, 0.02827, 0.3418, 0.02827, 0.25, 0.25, 0.2968, 0.01461, 0.2968, 0.01461, 0.25, 0.25, 0.25, 0.01, 0.25, 0.01, 0.25, 0.25, 0.2032, 0.01461, 0.2032, 0.01461, 0.25, 0.25, 0.1582, 0.02827, 0.1582, 0.02827, 0.25, 0.25, 0.1167, 0.05045, 0.1167, 0.05045, 0.25, 0.25, 0.08029, 0.08029, 0.08029, 0.08029, 0.25, 0.25, 0.05045, 0.1167, 0.05045, 0.1167, 0.25, 0.25, 0.02827, 0.1582, 0.02827, 0.1582, 0.25, 0.25, 0.01461, 0.2032, 0.01461, 0.2032, 0.25, 0.25, 0.01, 0.25, 0.01, 0.25, 0.25, 0.25, 0.01461, 0.2968, 0.01461, 0.2968, 0.25, 0.25, 0.02827, 0.3418, 0.02827, 0.3418, 0.25, 0.25, 0.05045, 0.3833, 0.05045, 0.3833, 0.25, 0.25, 0.08029, 0.4197, 0.08029, 0.4197, 0.25, 0.25, 0.1167, 0.4496, 0.1167, 0.4496, 0.25, 0.25, 0.1582, 0.4717, 0.75, 0.49, 0.7968, 0.4854, 0.8418, 0.4717, 0.8833, 0.4496, 0.9197, 0.4197, 0.9496, 0.3833, 0.9717, 0.3418, 0.9854, 0.2968, 0.99, 0.25, 0.9854, 0.2032, 0.9717, 0.1582, 0.9496, 0.1167, 0.9197, 0.08029, 0.8833, 0.05045, 0.8418, 0.02827, 0.7968, 0.01461, 0.75, 0.01, 0.7032, 0.01461, 0.6582, 0.02827, 0.6167, 0.05045, 0.5803, 0.08029, 0.5504, 0.1167, 0.5283, 0.1582, 0.5146, 0.2032, 0.51, 0.25, 0.5146, 0.2968, 0.5283, 0.3418, 0.5504, 0.3833, 0.5803, 0.4197, 0.6167, 0.4496, 0.6582, 0.4717, 0.7032, 0.4854, 0.1582, 0.4717, 0.25, 0.25, 0.2032, 0.4854, 0.2032, 0.4854, 0.25, 0.25, 0.25, 0.49])
me_cone_010.materials.append(mat_gran_005)
me_cone_010.update()
me_cone_011 = bpy.data.meshes.new('Cone.011')
me_cone_011.from_pydata([(0.0, 1.0, -1.0), (0.2324, 1.153, -1.128), (0.3827, 0.9239, -1.0), (0.6845, 1.062, -1.193), (0.7634, 0.8666, -0.8852), (0.8341, 0.5521, -1.165), (0.9345, 0.4144, -0.9514), (1.027, 0.3154, -1.067), (1.128, -0.2015, -1.117), (1.049, -0.3298, -1.043), (0.8971, -0.3911, -0.9394), (0.9839, -0.7373, -1.181), (0.7289, -0.8161, -1.109), (0.5556, -0.8315, -1.0), (0.4773, -1.12, -1.229), (0.1951, -0.9808, -1.0), (0.02895, -1.056, -1.171), (-0.161, -1.112, -1.049), (-0.4004, -0.9438, -1.062), (-0.79, -0.8722, -1.138), (-0.9416, -0.7478, -1.138), (-0.8315, -0.5556, -1.0), (-1.313, -0.4762, -1.308), (-0.9808, -0.1951, -1.0), (-1.132, 0.04731, -1.107), (-0.9808, 0.1951, -1.0), (-1.056, 0.43, -1.107), (-0.8315, 0.5556, -1.0), (-0.7795, 0.7995, -1.108), (-0.7214, 0.9877, -1.176), (-0.4551, 1.016, -1.108), (-0.1951, 0.9808, -1.0), (0.0, 0.0, 0.1174)], [], [(0, 32, 1), (1, 32, 2), (2, 32, 3), (3, 32, 4), (4, 32, 5), (5, 32, 6), (6, 32, 7), (7, 32, 8), (8, 32, 9), (9, 32, 10), (10, 32, 11), (11, 32, 12), (12, 32, 13), (13, 32, 14), (14, 32, 15), (15, 32, 16), (16, 32, 17), (17, 32, 18), (18, 32, 19), (19, 32, 20), (20, 32, 21), (21, 32, 22), (22, 32, 23), (23, 32, 24), (24, 32, 25), (25, 32, 26), (26, 32, 27), (27, 32, 28), (28, 32, 29), (29, 32, 30), (0, 1, 2, 3, 4, 5, 6, 7, 8, 9, 10, 11, 12, 13, 14, 15, 16, 17, 18, 19, 20, 21, 22, 23, 24, 25, 26, 27, 28, 29, 30, 31), (30, 32, 31), (31, 32, 0)])
me_cone_011.polygons.foreach_set('use_smooth', [True] * 33)
_uv = me_cone_011.uv_layers.new(name='UVMap')
_uv.uv.foreach_set('vector', [0.25, 0.49, 0.25, 0.25, 0.2968, 0.4854, 0.2968, 0.4854, 0.25, 0.25, 0.3418, 0.4717, 0.3418, 0.4717, 0.25, 0.25, 0.3833, 0.4496, 0.3833, 0.4496, 0.25, 0.25, 0.4197, 0.4197, 0.4197, 0.4197, 0.25, 0.25, 0.4496, 0.3833, 0.4496, 0.3833, 0.25, 0.25, 0.4717, 0.3418, 0.4717, 0.3418, 0.25, 0.25, 0.4854, 0.2968, 0.4854, 0.2968, 0.25, 0.25, 0.49, 0.25, 0.49, 0.25, 0.25, 0.25, 0.4854, 0.2032, 0.4854, 0.2032, 0.25, 0.25, 0.4717, 0.1582, 0.4717, 0.1582, 0.25, 0.25, 0.4496, 0.1167, 0.4496, 0.1167, 0.25, 0.25, 0.4197, 0.08029, 0.4197, 0.08029, 0.25, 0.25, 0.3833, 0.05045, 0.3833, 0.05045, 0.25, 0.25, 0.3418, 0.02827, 0.3418, 0.02827, 0.25, 0.25, 0.2968, 0.01461, 0.2968, 0.01461, 0.25, 0.25, 0.25, 0.01, 0.25, 0.01, 0.25, 0.25, 0.2032, 0.01461, 0.2032, 0.01461, 0.25, 0.25, 0.1582, 0.02827, 0.1582, 0.02827, 0.25, 0.25, 0.1167, 0.05045, 0.1167, 0.05045, 0.25, 0.25, 0.08029, 0.08029, 0.08029, 0.08029, 0.25, 0.25, 0.05045, 0.1167, 0.05045, 0.1167, 0.25, 0.25, 0.02827, 0.1582, 0.02827, 0.1582, 0.25, 0.25, 0.01461, 0.2032, 0.01461, 0.2032, 0.25, 0.25, 0.01, 0.25, 0.01, 0.25, 0.25, 0.25, 0.01461, 0.2968, 0.01461, 0.2968, 0.25, 0.25, 0.02827, 0.3418, 0.02827, 0.3418, 0.25, 0.25, 0.05045, 0.3833, 0.05045, 0.3833, 0.25, 0.25, 0.08029, 0.4197, 0.08029, 0.4197, 0.25, 0.25, 0.1167, 0.4496, 0.1167, 0.4496, 0.25, 0.25, 0.1582, 0.4717, 0.75, 0.49, 0.7968, 0.4854, 0.8418, 0.4717, 0.8833, 0.4496, 0.9197, 0.4197, 0.9496, 0.3833, 0.9717, 0.3418, 0.9854, 0.2968, 0.99, 0.25, 0.9854, 0.2032, 0.9717, 0.1582, 0.9496, 0.1167, 0.9197, 0.08029, 0.8833, 0.05045, 0.8418, 0.02827, 0.7968, 0.01461, 0.75, 0.01, 0.7032, 0.01461, 0.6582, 0.02827, 0.6167, 0.05045, 0.5803, 0.08029, 0.5504, 0.1167, 0.5283, 0.1582, 0.5146, 0.2032, 0.51, 0.25, 0.5146, 0.2968, 0.5283, 0.3418, 0.5504, 0.3833, 0.5803, 0.4197, 0.6167, 0.4496, 0.6582, 0.4717, 0.7032, 0.4854, 0.1582, 0.4717, 0.25, 0.25, 0.2032, 0.4854, 0.2032, 0.4854, 0.25, 0.25, 0.25, 0.49])
me_cone_011.materials.append(mat_gran_006)
me_cone_011.update()

# ---- objects
ob_cone_001 = bpy.data.objects.new('Cone.001', me_cone_001)
ob_cone_002 = bpy.data.objects.new('Cone.002', me_cone_002)
ob_cone_003 = bpy.data.objects.new('Cone.003', me_cone_003)
ob_cone_004 = bpy.data.objects.new('Cone.004', me_cone_004)
ob_cone_005 = bpy.data.objects.new('Cone.005', me_cone_005)
ob_cone_006 = bpy.data.objects.new('Cone.006', me_cone_006)
ob_cone_007 = bpy.data.objects.new('Cone.007', me_cone_007)
ob_cone_008 = bpy.data.objects.new('Cone.008', me_cone_008)
ob_cone_009 = bpy.data.objects.new('Cone.009', me_cone_009)
ob_cone_010 = bpy.data.objects.new('Cone.010', me_cone_010)
ob_cone_011 = bpy.data.objects.new('Cone.011', me_cone_011)

# ---- transforms, parenting, visibility, modifiers, constraints
ob_cone_001.location = (0.0, 0.0, 0.1405)
ob_cone_001.scale = (0.8013, 0.8013, 0.8013)
_m = ob_cone_001.modifiers.new('Decimate', 'DECIMATE')
_m.ratio = 0.6
ob_cone_002.location = (0.0, 0.0, 0.4545)
ob_cone_002.rotation_euler = (0.0, -0.0, 1.114)
ob_cone_002.scale = (0.7324, 0.7324, 0.7324)
_m = ob_cone_002.modifiers.new('Decimate', 'DECIMATE')
_m.ratio = 0.6
ob_cone_003.location = (0.0, 0.0, 0.6732)
ob_cone_003.rotation_euler = (0.0, -0.0, -0.5282)
ob_cone_003.scale = (0.5581, 0.5581, 0.5581)
_m = ob_cone_003.modifiers.new('Decimate', 'DECIMATE')
_m.ratio = 0.6
ob_cone_004.location = (0.0, 0.0, 0.9338)
ob_cone_004.rotation_euler = (0.0, -0.0, -1.507)
ob_cone_004.scale = (0.5065, 0.5065, 0.5065)
_m = ob_cone_004.modifiers.new('Decimate', 'DECIMATE')
_m.ratio = 0.6
ob_cone_005.location = (0.0, 0.0, 1.16)
ob_cone_005.rotation_euler = (0.0, -0.0, -2.073)
ob_cone_005.scale = (0.4074, 0.4074, 0.4074)
_m = ob_cone_005.modifiers.new('Decimate', 'DECIMATE')
_m.ratio = 0.6
ob_cone_006.location = (0.0, 0.0, 1.229)
ob_cone_006.rotation_euler = (0.0, -0.0, -2.073)
ob_cone_006.scale = (0.09346, 0.09346, 0.09346)
_m = ob_cone_006.modifiers.new('Decimate', 'DECIMATE')
_m.ratio = 0.6
ob_cone_007.location = (0.0, 0.0, 1.183)
ob_cone_007.rotation_euler = (0.0, -0.0, -2.073)
ob_cone_007.scale = (0.3696, 0.3696, 0.3696)
_m = ob_cone_007.modifiers.new('Decimate', 'DECIMATE')
_m.ratio = 0.6
ob_cone_008.location = (0.0, 0.0, 0.9693)
ob_cone_008.rotation_euler = (0.0, -0.0, -1.507)
ob_cone_008.scale = (0.401, 0.401, 0.401)
_m = ob_cone_008.modifiers.new('Decimate', 'DECIMATE')
_m.ratio = 0.6
ob_cone_009.location = (0.0, 0.0, 0.6977)
ob_cone_009.rotation_euler = (0.0, -0.0, -0.5282)
ob_cone_009.scale = (0.5184, 0.5184, 0.5184)
_m = ob_cone_009.modifiers.new('Decimate', 'DECIMATE')
_m.ratio = 0.6
ob_cone_010.location = (0.0, 0.0, 0.5173)
ob_cone_010.rotation_euler = (0.0, -0.0, 1.114)
ob_cone_010.scale = (0.607, 0.607, 0.607)
_m = ob_cone_010.modifiers.new('Decimate', 'DECIMATE')
_m.ratio = 0.6
ob_cone_011.location = (0.0, 0.0, 0.1791)
ob_cone_011.scale = (0.7657, 0.7657, 0.7657)
_m = ob_cone_011.modifiers.new('Decimate', 'DECIMATE')
_m.ratio = 0.6

# ---- collection membership
scene.collection.objects.link(ob_cone_001)
scene.collection.objects.link(ob_cone_002)
scene.collection.objects.link(ob_cone_003)
scene.collection.objects.link(ob_cone_004)
scene.collection.objects.link(ob_cone_005)
scene.collection.objects.link(ob_cone_006)
scene.collection.objects.link(ob_cone_007)
scene.collection.objects.link(ob_cone_008)
scene.collection.objects.link(ob_cone_009)
scene.collection.objects.link(ob_cone_010)
scene.collection.objects.link(ob_cone_011)

# ---- scene / render settings (as saved in the file)
scene.frame_start = 1; scene.frame_end = 250; scene.frame_set(1)
scene.render.engine = 'BLENDER_EEVEE_NEXT'
scene.cycles.sampling_pattern = 'TABULATED_SOBOL'
scene.cycles.use_light_tree = False
scene.view_settings.view_transform = 'Filmic'
bpy.context.view_layer.update()

# ---- added for rendering (the .blend has no active camera and no usable light): camera, sun
cam_auto = bpy.data.cameras.new('AutoCamera')
cam_auto.lens = 50.0
cam_auto.sensor_width = 36.0
cam_auto.clip_end = 1000.0
ob_auto_camera = bpy.data.objects.new('AutoCamera', cam_auto)
scene.collection.objects.link(ob_auto_camera)
ob_auto_camera.location = (3.35437, -4.01745, 2.90339)
ob_auto_camera.rotation_euler = (1.09748, -7.21219e-08, 0.694738)
scene.camera = ob_auto_camera
light_auto_sun = bpy.data.lights.new('AutoSun', 'SUN')
light_auto_sun.energy = 3.0
light_auto_sun.angle = 0.0523599
ob_auto_sun = bpy.data.objects.new('AutoSun', light_auto_sun)
scene.collection.objects.link(ob_auto_sun)
ob_auto_sun.rotation_euler = (0.872665, 0.174533, 0.523599)
bpy.context.view_layer.update()
